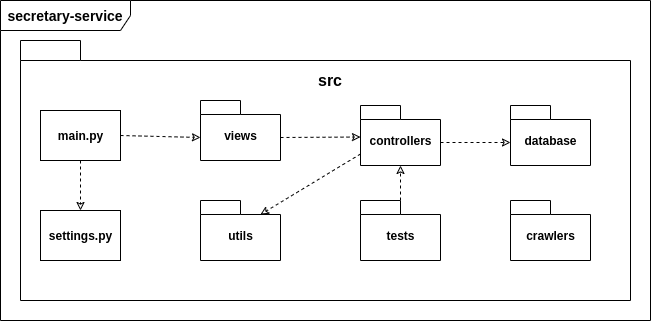

The diagram above was exported from draw.io. Its source (the exported page's mxGraphModel, read from the mxfile embedded in the PNG):
<mxGraphModel dx="1015" dy="444" grid="1" gridSize="10" guides="1" tooltips="1" connect="1" arrows="1" fold="1" page="1" pageScale="1" pageWidth="850" pageHeight="1100" math="0" shadow="0">
  <root>
    <mxCell id="0" />
    <mxCell id="1" parent="0" />
    <mxCell id="mjZ5_FkiVWn-T5Bxgb9Y-2" value="&lt;b&gt;&lt;font style=&quot;font-size: 14px&quot;&gt;secretary-service&lt;/font&gt;&lt;/b&gt;" style="shape=umlFrame;whiteSpace=wrap;html=1;width=130;height=30;" parent="1" vertex="1">
      <mxGeometry x="100" y="40" width="650" height="320" as="geometry" />
    </mxCell>
    <mxCell id="mjZ5_FkiVWn-T5Bxgb9Y-4" value="crwaler" style="shape=folder;fontStyle=1;spacingTop=10;tabWidth=40;tabHeight=14;tabPosition=left;html=1;" parent="1" vertex="1">
      <mxGeometry x="300" y="170" width="70" height="50" as="geometry" />
    </mxCell>
    <mxCell id="mjZ5_FkiVWn-T5Bxgb9Y-5" value="main" style="shape=folder;fontStyle=1;spacingTop=10;tabWidth=40;tabHeight=14;tabPosition=left;html=1;" parent="1" vertex="1">
      <mxGeometry x="510" y="210" width="70" height="50" as="geometry" />
    </mxCell>
    <mxCell id="mjZ5_FkiVWn-T5Bxgb9Y-6" value="" style="shape=folder;fontStyle=1;spacingTop=10;tabWidth=60;tabHeight=20;tabPosition=left;html=1;" parent="1" vertex="1">
      <mxGeometry x="120" y="80" width="610" height="260" as="geometry" />
    </mxCell>
    <mxCell id="mjZ5_FkiVWn-T5Bxgb9Y-7" value="&lt;b style=&quot;font-size: 16px;&quot;&gt;src&lt;/b&gt;" style="text;html=1;strokeColor=none;fillColor=none;align=center;verticalAlign=middle;whiteSpace=wrap;rounded=0;fontSize=16;" parent="1" vertex="1">
      <mxGeometry x="410" y="110" width="40" height="20" as="geometry" />
    </mxCell>
    <mxCell id="mjZ5_FkiVWn-T5Bxgb9Y-14" value="views" style="shape=folder;fontStyle=1;spacingTop=10;tabWidth=40;tabHeight=14;tabPosition=left;html=1;" parent="1" vertex="1">
      <mxGeometry x="300" y="140" width="80" height="60" as="geometry" />
    </mxCell>
    <mxCell id="mjZ5_FkiVWn-T5Bxgb9Y-15" value="&lt;b&gt;main.py&lt;/b&gt;" style="html=1;" parent="1" vertex="1">
      <mxGeometry x="140" y="150" width="80" height="50" as="geometry" />
    </mxCell>
    <mxCell id="mjZ5_FkiVWn-T5Bxgb9Y-16" value="&lt;b&gt;settings.py&lt;/b&gt;" style="html=1;" parent="1" vertex="1">
      <mxGeometry x="140" y="250" width="80" height="50" as="geometry" />
    </mxCell>
    <mxCell id="mjZ5_FkiVWn-T5Bxgb9Y-22" value="" style="endArrow=classic;html=1;fontSize=16;dashed=1;endFill=0;exitX=1;exitY=0.5;exitDx=0;exitDy=0;entryX=0;entryY=0;entryDx=0;entryDy=37;entryPerimeter=0;" parent="1" source="mjZ5_FkiVWn-T5Bxgb9Y-15" target="mjZ5_FkiVWn-T5Bxgb9Y-14" edge="1">
      <mxGeometry width="50" height="50" relative="1" as="geometry">
        <mxPoint x="400" y="250" as="sourcePoint" />
        <mxPoint x="450" y="200" as="targetPoint" />
      </mxGeometry>
    </mxCell>
    <mxCell id="mjZ5_FkiVWn-T5Bxgb9Y-23" value="" style="endArrow=classic;html=1;fontSize=16;dashed=1;endFill=0;exitX=0;exitY=0;exitDx=80;exitDy=37;exitPerimeter=0;" parent="1" source="mjZ5_FkiVWn-T5Bxgb9Y-14" edge="1">
      <mxGeometry width="50" height="50" relative="1" as="geometry">
        <mxPoint x="230" y="185" as="sourcePoint" />
        <mxPoint x="460" y="176.51999999999998" as="targetPoint" />
      </mxGeometry>
    </mxCell>
    <mxCell id="mjZ5_FkiVWn-T5Bxgb9Y-24" value="" style="endArrow=classic;html=1;fontSize=16;dashed=1;endFill=0;exitX=0.5;exitY=1;exitDx=0;exitDy=0;" parent="1" source="mjZ5_FkiVWn-T5Bxgb9Y-15" target="mjZ5_FkiVWn-T5Bxgb9Y-16" edge="1">
      <mxGeometry width="50" height="50" relative="1" as="geometry">
        <mxPoint x="230" y="185" as="sourcePoint" />
        <mxPoint x="330" y="187" as="targetPoint" />
      </mxGeometry>
    </mxCell>
    <mxCell id="mjZ5_FkiVWn-T5Bxgb9Y-33" style="edgeStyle=orthogonalEdgeStyle;rounded=0;orthogonalLoop=1;jettySize=auto;html=1;exitX=0;exitY=0;exitDx=80;exitDy=37;exitPerimeter=0;entryX=0;entryY=0;entryDx=0;entryDy=37;entryPerimeter=0;dashed=1;endArrow=classic;endFill=0;fontSize=16;" parent="1" source="mjZ5_FkiVWn-T5Bxgb9Y-26" target="mjZ5_FkiVWn-T5Bxgb9Y-32" edge="1">
      <mxGeometry relative="1" as="geometry" />
    </mxCell>
    <mxCell id="mjZ5_FkiVWn-T5Bxgb9Y-26" value="controllers" style="shape=folder;fontStyle=1;spacingTop=10;tabWidth=40;tabHeight=14;tabPosition=left;html=1;" parent="1" vertex="1">
      <mxGeometry x="460" y="145" width="80" height="60" as="geometry" />
    </mxCell>
    <mxCell id="mjZ5_FkiVWn-T5Bxgb9Y-27" value="utils" style="shape=folder;fontStyle=1;spacingTop=10;tabWidth=40;tabHeight=14;tabPosition=left;html=1;" parent="1" vertex="1">
      <mxGeometry x="300" y="240" width="80" height="60" as="geometry" />
    </mxCell>
    <mxCell id="mjZ5_FkiVWn-T5Bxgb9Y-28" value="" style="endArrow=classic;html=1;fontSize=16;dashed=1;endFill=0;exitX=0;exitY=0;exitDx=0;exitDy=48.5;exitPerimeter=0;entryX=0;entryY=0;entryDx=60;entryDy=14;entryPerimeter=0;" parent="1" source="mjZ5_FkiVWn-T5Bxgb9Y-26" target="mjZ5_FkiVWn-T5Bxgb9Y-27" edge="1">
      <mxGeometry width="50" height="50" relative="1" as="geometry">
        <mxPoint x="190" y="210" as="sourcePoint" />
        <mxPoint x="190" y="260" as="targetPoint" />
      </mxGeometry>
    </mxCell>
    <mxCell id="mjZ5_FkiVWn-T5Bxgb9Y-30" value="crawlers" style="shape=folder;fontStyle=1;spacingTop=10;tabWidth=40;tabHeight=14;tabPosition=left;html=1;" parent="1" vertex="1">
      <mxGeometry x="610" y="240" width="80" height="60" as="geometry" />
    </mxCell>
    <mxCell id="mjZ5_FkiVWn-T5Bxgb9Y-32" value="database" style="shape=folder;fontStyle=1;spacingTop=10;tabWidth=40;tabHeight=14;tabPosition=left;html=1;" parent="1" vertex="1">
      <mxGeometry x="610" y="145" width="80" height="60" as="geometry" />
    </mxCell>
    <mxCell id="mjZ5_FkiVWn-T5Bxgb9Y-36" style="edgeStyle=orthogonalEdgeStyle;rounded=0;orthogonalLoop=1;jettySize=auto;html=1;exitX=0;exitY=0;exitDx=40;exitDy=0;exitPerimeter=0;entryX=0.5;entryY=1;entryDx=0;entryDy=0;entryPerimeter=0;dashed=1;endArrow=classic;endFill=0;fontSize=16;" parent="1" source="mjZ5_FkiVWn-T5Bxgb9Y-35" target="mjZ5_FkiVWn-T5Bxgb9Y-26" edge="1">
      <mxGeometry relative="1" as="geometry" />
    </mxCell>
    <mxCell id="mjZ5_FkiVWn-T5Bxgb9Y-35" value="tests" style="shape=folder;fontStyle=1;spacingTop=10;tabWidth=40;tabHeight=14;tabPosition=left;html=1;" parent="1" vertex="1">
      <mxGeometry x="460" y="240" width="80" height="60" as="geometry" />
    </mxCell>
  </root>
</mxGraphModel>